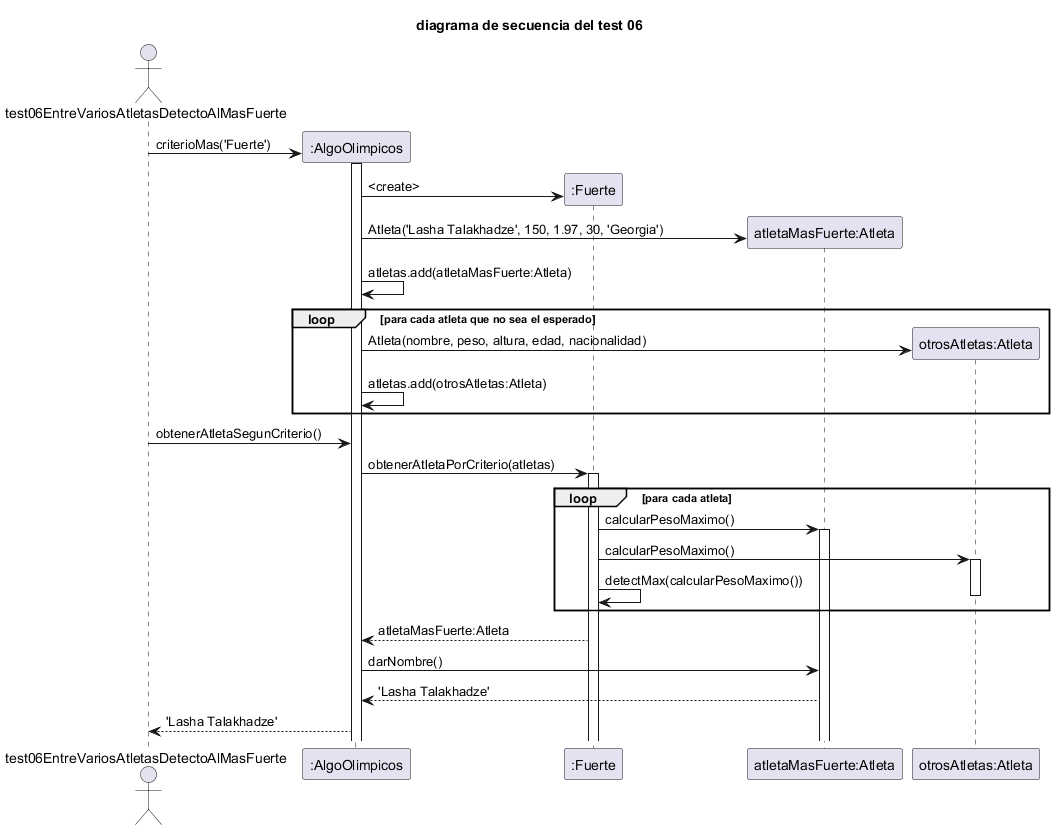

The diagram above was rendered by PlantUML. Its source (embedded in the PNG):
@startuml diagrama de secuencia del test 06

title diagrama de secuencia del test 06

Actor "test06EntreVariosAtletasDetectoAlMasFuerte" as Actor	

participant ":AlgoOlimpicos" as AlgoOlimpicos

participant ":Fuerte" as Fuerte
participant "atletaMasFuerte:Atleta" as Atleta
participant "otrosAtletas:Atleta" as OtrosAtletas



create AlgoOlimpicos
Actor -> AlgoOlimpicos:criterioMas('Fuerte')
    activate AlgoOlimpicos
    create Fuerte
    AlgoOlimpicos -> Fuerte:<create>
    create Atleta
    AlgoOlimpicos -> Atleta: Atleta('Lasha Talakhadze', 150, 1.97, 30, 'Georgia')
    AlgoOlimpicos -> AlgoOlimpicos: atletas.add(atletaMasFuerte:Atleta)

    loop para cada atleta que no sea el esperado
    create OtrosAtletas
    AlgoOlimpicos -> OtrosAtletas: Atleta(nombre, peso, altura, edad, nacionalidad)
    AlgoOlimpicos -> AlgoOlimpicos: atletas.add(otrosAtletas:Atleta)
    end loop

    Actor -> AlgoOlimpicos:obtenerAtletaSegunCriterio()

    AlgoOlimpicos -> Fuerte:obtenerAtletaPorCriterio(atletas)
        activate Fuerte
        loop para cada atleta
        Fuerte -> Atleta:calcularPesoMaximo()
        activate Atleta        
        Fuerte -> OtrosAtletas:calcularPesoMaximo()
        activate OtrosAtletas
        
        Fuerte -> Fuerte:detectMax(calcularPesoMaximo())
    
        deactivate OtrosAtletas
        end loop
 
        Fuerte --> AlgoOlimpicos:atletaMasFuerte:Atleta

    AlgoOlimpicos -> Atleta:darNombre()
    Atleta --> AlgoOlimpicos:'Lasha Talakhadze'
    AlgoOlimpicos --> Actor:'Lasha Talakhadze'
    





@enduml